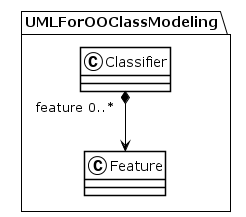

The diagram above was rendered by PlantUML. Its source (embedded in the PNG):
@startuml
!theme plain
package UMLForOOClassModeling {
class Classifier {
}
Classifier "feature 0..*" *--> Feature
class Feature {
}
}
@enduml